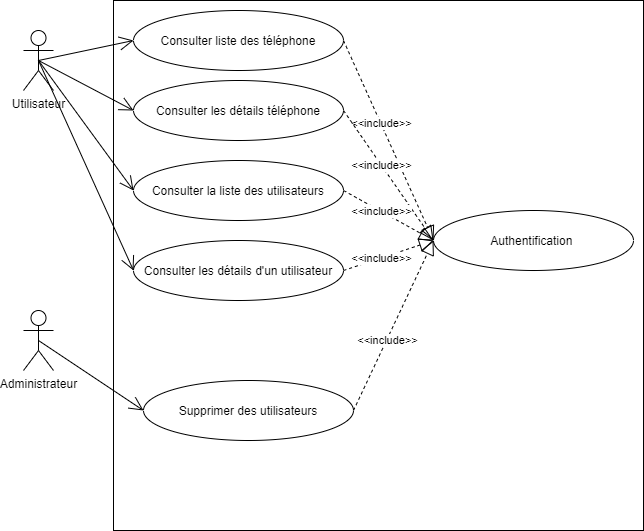

The diagram above was exported from draw.io. Its source (the exported page's mxGraphModel, read from the mxfile embedded in the PNG):
<mxGraphModel dx="860" dy="510" grid="1" gridSize="10" guides="1" tooltips="1" connect="1" arrows="1" fold="1" page="1" pageScale="1" pageWidth="827" pageHeight="1169" math="0" shadow="0">
  <root>
    <mxCell id="0" />
    <mxCell id="1" parent="0" />
    <mxCell id="4oId2VV3oyiKz9h3qCN_-1" value="" style="whiteSpace=wrap;html=1;aspect=fixed;" vertex="1" parent="1">
      <mxGeometry x="120" y="10" width="530" height="530" as="geometry" />
    </mxCell>
    <mxCell id="4oId2VV3oyiKz9h3qCN_-2" value="Utilisateur" style="shape=umlActor;verticalLabelPosition=bottom;verticalAlign=top;html=1;outlineConnect=0;" vertex="1" parent="1">
      <mxGeometry x="30" y="40" width="30" height="60" as="geometry" />
    </mxCell>
    <mxCell id="4oId2VV3oyiKz9h3qCN_-3" value="Consulter liste des téléphone" style="ellipse;whiteSpace=wrap;html=1;" vertex="1" parent="1">
      <mxGeometry x="140" y="20" width="210" height="60" as="geometry" />
    </mxCell>
    <mxCell id="4oId2VV3oyiKz9h3qCN_-4" value="Consulter les détails téléphone" style="ellipse;whiteSpace=wrap;html=1;" vertex="1" parent="1">
      <mxGeometry x="140" y="90" width="210" height="60" as="geometry" />
    </mxCell>
    <mxCell id="4oId2VV3oyiKz9h3qCN_-5" value="Authentification&amp;nbsp;" style="ellipse;whiteSpace=wrap;html=1;" vertex="1" parent="1">
      <mxGeometry x="440" y="220" width="200" height="60" as="geometry" />
    </mxCell>
    <mxCell id="4oId2VV3oyiKz9h3qCN_-9" value="" style="endArrow=block;dashed=1;endFill=0;endSize=12;html=1;exitX=1;exitY=0.5;exitDx=0;exitDy=0;entryX=0;entryY=0.5;entryDx=0;entryDy=0;" edge="1" parent="1" source="4oId2VV3oyiKz9h3qCN_-3" target="4oId2VV3oyiKz9h3qCN_-5">
      <mxGeometry width="160" relative="1" as="geometry">
        <mxPoint x="340" y="260" as="sourcePoint" />
        <mxPoint x="500" y="260" as="targetPoint" />
      </mxGeometry>
    </mxCell>
    <mxCell id="4oId2VV3oyiKz9h3qCN_-10" value="&amp;lt;&amp;lt;include&amp;gt;&amp;gt;" style="edgeLabel;html=1;align=center;verticalAlign=middle;resizable=0;points=[];" vertex="1" connectable="0" parent="4oId2VV3oyiKz9h3qCN_-9">
      <mxGeometry x="-0.1668" relative="1" as="geometry">
        <mxPoint as="offset" />
      </mxGeometry>
    </mxCell>
    <mxCell id="4oId2VV3oyiKz9h3qCN_-11" value="" style="endArrow=block;dashed=1;endFill=0;endSize=12;html=1;exitX=1;exitY=0.5;exitDx=0;exitDy=0;entryX=0;entryY=0.5;entryDx=0;entryDy=0;" edge="1" parent="1" source="4oId2VV3oyiKz9h3qCN_-4" target="4oId2VV3oyiKz9h3qCN_-5">
      <mxGeometry width="160" relative="1" as="geometry">
        <mxPoint x="360" y="60" as="sourcePoint" />
        <mxPoint x="540" y="70" as="targetPoint" />
      </mxGeometry>
    </mxCell>
    <mxCell id="4oId2VV3oyiKz9h3qCN_-12" value="&amp;lt;&amp;lt;include&amp;gt;&amp;gt;" style="edgeLabel;html=1;align=center;verticalAlign=middle;resizable=0;points=[];" vertex="1" connectable="0" parent="4oId2VV3oyiKz9h3qCN_-11">
      <mxGeometry x="-0.1668" relative="1" as="geometry">
        <mxPoint as="offset" />
      </mxGeometry>
    </mxCell>
    <mxCell id="4oId2VV3oyiKz9h3qCN_-14" value="Consulter la liste des utilisateurs" style="ellipse;whiteSpace=wrap;html=1;" vertex="1" parent="1">
      <mxGeometry x="140" y="170" width="210" height="60" as="geometry" />
    </mxCell>
    <mxCell id="4oId2VV3oyiKz9h3qCN_-15" value="Consulter les détails d'un utilisateur" style="ellipse;whiteSpace=wrap;html=1;" vertex="1" parent="1">
      <mxGeometry x="140" y="250" width="210" height="60" as="geometry" />
    </mxCell>
    <mxCell id="4oId2VV3oyiKz9h3qCN_-16" value="Administrateur" style="shape=umlActor;verticalLabelPosition=bottom;verticalAlign=top;html=1;outlineConnect=0;" vertex="1" parent="1">
      <mxGeometry x="30" y="320" width="30" height="60" as="geometry" />
    </mxCell>
    <mxCell id="4oId2VV3oyiKz9h3qCN_-17" value="Supprimer des utilisateurs" style="ellipse;whiteSpace=wrap;html=1;" vertex="1" parent="1">
      <mxGeometry x="150" y="390" width="210" height="60" as="geometry" />
    </mxCell>
    <mxCell id="4oId2VV3oyiKz9h3qCN_-18" value="" style="endArrow=block;dashed=1;endFill=0;endSize=12;html=1;exitX=1;exitY=0.5;exitDx=0;exitDy=0;" edge="1" parent="1" source="4oId2VV3oyiKz9h3qCN_-14">
      <mxGeometry width="160" relative="1" as="geometry">
        <mxPoint x="350" y="190" as="sourcePoint" />
        <mxPoint x="440" y="250" as="targetPoint" />
      </mxGeometry>
    </mxCell>
    <mxCell id="4oId2VV3oyiKz9h3qCN_-19" value="&amp;lt;&amp;lt;include&amp;gt;&amp;gt;" style="edgeLabel;html=1;align=center;verticalAlign=middle;resizable=0;points=[];" vertex="1" connectable="0" parent="4oId2VV3oyiKz9h3qCN_-18">
      <mxGeometry x="-0.1668" relative="1" as="geometry">
        <mxPoint as="offset" />
      </mxGeometry>
    </mxCell>
    <mxCell id="4oId2VV3oyiKz9h3qCN_-20" value="" style="endArrow=block;dashed=1;endFill=0;endSize=12;html=1;exitX=1;exitY=0.5;exitDx=0;exitDy=0;" edge="1" parent="1" source="4oId2VV3oyiKz9h3qCN_-15">
      <mxGeometry width="160" relative="1" as="geometry">
        <mxPoint x="370" y="140" as="sourcePoint" />
        <mxPoint x="440" y="250" as="targetPoint" />
      </mxGeometry>
    </mxCell>
    <mxCell id="4oId2VV3oyiKz9h3qCN_-21" value="&amp;lt;&amp;lt;include&amp;gt;&amp;gt;" style="edgeLabel;html=1;align=center;verticalAlign=middle;resizable=0;points=[];" vertex="1" connectable="0" parent="4oId2VV3oyiKz9h3qCN_-20">
      <mxGeometry x="-0.1668" relative="1" as="geometry">
        <mxPoint as="offset" />
      </mxGeometry>
    </mxCell>
    <mxCell id="4oId2VV3oyiKz9h3qCN_-22" value="" style="endArrow=block;dashed=1;endFill=0;endSize=12;html=1;exitX=1;exitY=0.5;exitDx=0;exitDy=0;" edge="1" parent="1" source="4oId2VV3oyiKz9h3qCN_-17">
      <mxGeometry width="160" relative="1" as="geometry">
        <mxPoint x="380" y="150" as="sourcePoint" />
        <mxPoint x="440" y="250" as="targetPoint" />
      </mxGeometry>
    </mxCell>
    <mxCell id="4oId2VV3oyiKz9h3qCN_-23" value="&amp;lt;&amp;lt;include&amp;gt;&amp;gt;" style="edgeLabel;html=1;align=center;verticalAlign=middle;resizable=0;points=[];" vertex="1" connectable="0" parent="4oId2VV3oyiKz9h3qCN_-22">
      <mxGeometry x="-0.1668" relative="1" as="geometry">
        <mxPoint as="offset" />
      </mxGeometry>
    </mxCell>
    <mxCell id="4oId2VV3oyiKz9h3qCN_-24" value="" style="endArrow=open;endFill=1;endSize=12;html=1;exitX=0.5;exitY=0.5;exitDx=0;exitDy=0;exitPerimeter=0;entryX=0;entryY=0.5;entryDx=0;entryDy=0;" edge="1" parent="1" source="4oId2VV3oyiKz9h3qCN_-2" target="4oId2VV3oyiKz9h3qCN_-3">
      <mxGeometry width="160" relative="1" as="geometry">
        <mxPoint x="340" y="260" as="sourcePoint" />
        <mxPoint x="500" y="260" as="targetPoint" />
      </mxGeometry>
    </mxCell>
    <mxCell id="4oId2VV3oyiKz9h3qCN_-25" value="" style="endArrow=open;endFill=1;endSize=12;html=1;exitX=0.5;exitY=0.5;exitDx=0;exitDy=0;exitPerimeter=0;entryX=0;entryY=0.5;entryDx=0;entryDy=0;" edge="1" parent="1" source="4oId2VV3oyiKz9h3qCN_-2" target="4oId2VV3oyiKz9h3qCN_-4">
      <mxGeometry width="160" relative="1" as="geometry">
        <mxPoint x="55" y="80" as="sourcePoint" />
        <mxPoint x="150" y="60" as="targetPoint" />
      </mxGeometry>
    </mxCell>
    <mxCell id="4oId2VV3oyiKz9h3qCN_-26" value="" style="endArrow=open;endFill=1;endSize=12;html=1;entryX=0;entryY=0.5;entryDx=0;entryDy=0;exitX=0.5;exitY=0.5;exitDx=0;exitDy=0;exitPerimeter=0;" edge="1" parent="1" source="4oId2VV3oyiKz9h3qCN_-2" target="4oId2VV3oyiKz9h3qCN_-14">
      <mxGeometry width="160" relative="1" as="geometry">
        <mxPoint x="50" y="70" as="sourcePoint" />
        <mxPoint x="160" y="70" as="targetPoint" />
      </mxGeometry>
    </mxCell>
    <mxCell id="4oId2VV3oyiKz9h3qCN_-27" value="" style="endArrow=open;endFill=1;endSize=12;html=1;exitX=0.5;exitY=0.5;exitDx=0;exitDy=0;exitPerimeter=0;entryX=0;entryY=0.5;entryDx=0;entryDy=0;" edge="1" parent="1" source="4oId2VV3oyiKz9h3qCN_-2" target="4oId2VV3oyiKz9h3qCN_-15">
      <mxGeometry width="160" relative="1" as="geometry">
        <mxPoint x="75" y="100" as="sourcePoint" />
        <mxPoint x="170" y="80" as="targetPoint" />
      </mxGeometry>
    </mxCell>
    <mxCell id="4oId2VV3oyiKz9h3qCN_-28" value="" style="endArrow=open;endFill=1;endSize=12;html=1;exitX=0.5;exitY=0.5;exitDx=0;exitDy=0;exitPerimeter=0;entryX=0;entryY=0.5;entryDx=0;entryDy=0;" edge="1" parent="1" source="4oId2VV3oyiKz9h3qCN_-16" target="4oId2VV3oyiKz9h3qCN_-17">
      <mxGeometry width="160" relative="1" as="geometry">
        <mxPoint x="85" y="110" as="sourcePoint" />
        <mxPoint x="180" y="90" as="targetPoint" />
      </mxGeometry>
    </mxCell>
  </root>
</mxGraphModel>